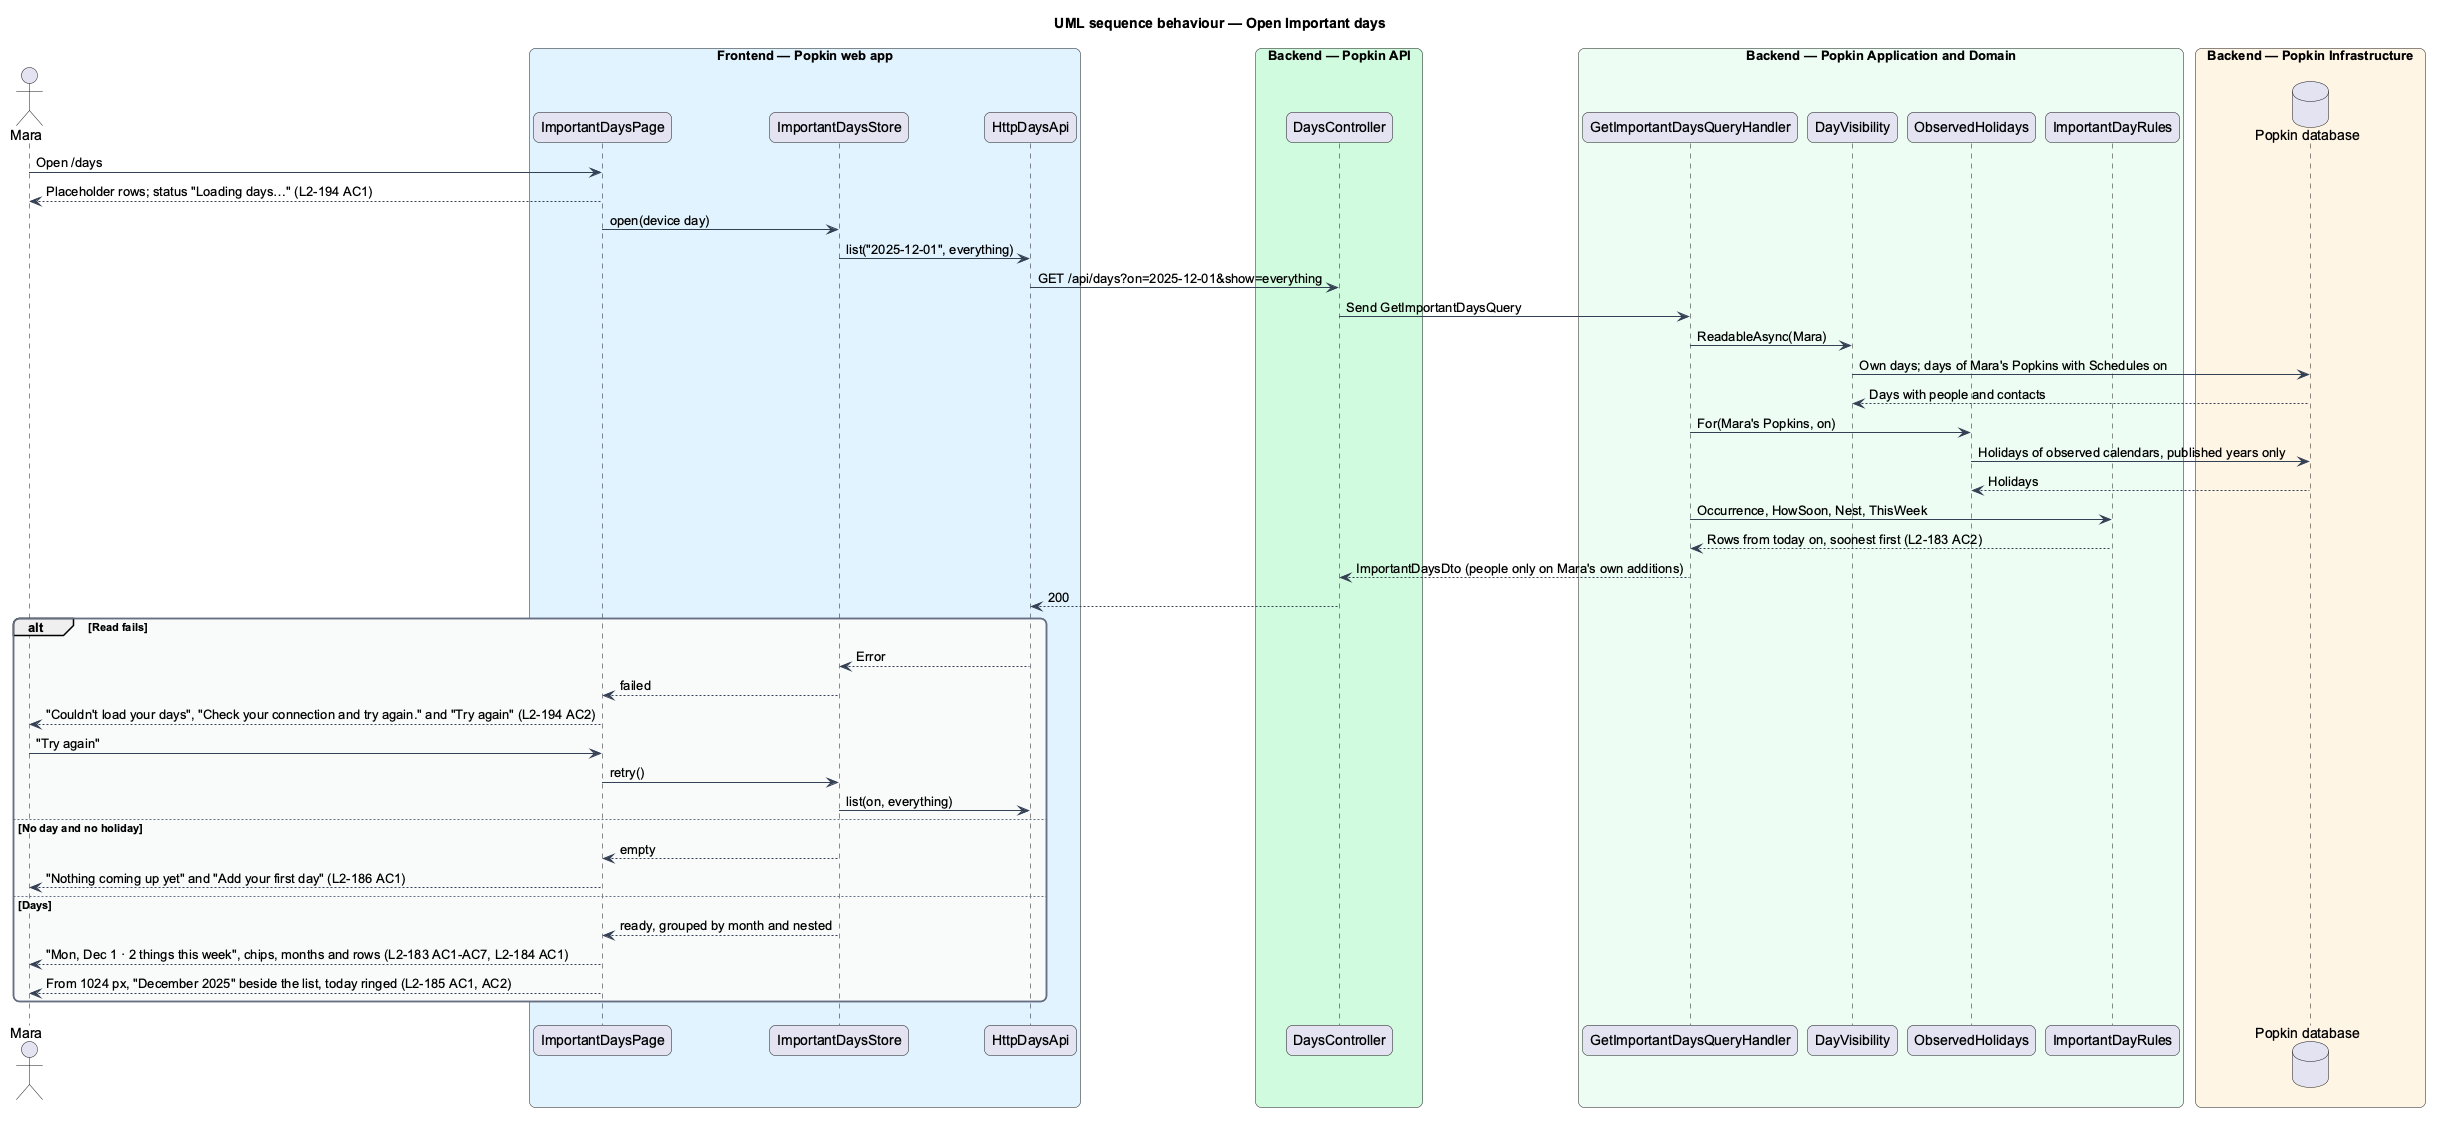

The diagram above was rendered by PlantUML. Its source (embedded in the PNG):
@startuml
title UML sequence behaviour — Open Important days
skinparam backgroundColor #FFFFFF
skinparam shadowing false
skinparam roundcorner 12
skinparam defaultFontName Arial
skinparam ArrowColor #344054
skinparam rectangle {
  BorderColor #344054
  FontColor #101828
}
skinparam package {
  BorderColor #667085
  FontColor #101828
  BackgroundColor #F9FAFB
}
actor "Mara" as actor
box "Frontend — Popkin web app" #E0F2FE
  participant "ImportantDaysPage" as page
  participant "ImportantDaysStore" as store
  participant "HttpDaysApi" as client
end box
box "Backend — Popkin API" #D1FADF
  participant "DaysController" as ctrl
end box
box "Backend — Popkin Application and Domain" #ECFDF3
  participant "GetImportantDaysQueryHandler" as handler
  participant "DayVisibility" as visibility
  participant "ObservedHolidays" as holidays
  participant "ImportantDayRules" as rules
end box
box "Backend — Popkin Infrastructure" #FFF4E5
  database "Popkin database" as db
end box
actor -> page : Open /days
page --> actor : Placeholder rows; status "Loading days…" (L2-194 AC1)
page -> store : open(device day)
store -> client : list("2025-12-01", everything)
client -> ctrl : GET /api/days?on=2025-12-01&show=everything
ctrl -> handler : Send GetImportantDaysQuery
handler -> visibility : ReadableAsync(Mara)
visibility -> db : Own days; days of Mara's Popkins with Schedules on
db --> visibility : Days with people and contacts
handler -> holidays : For(Mara's Popkins, on)
holidays -> db : Holidays of observed calendars, published years only
db --> holidays : Holidays
handler -> rules : Occurrence, HowSoon, Nest, ThisWeek
rules --> handler : Rows from today on, soonest first (L2-183 AC2)
handler --> ctrl : ImportantDaysDto (people only on Mara's own additions)
ctrl --> client : 200
alt Read fails
  client --> store : Error
  store --> page : failed
  page --> actor : "Couldn't load your days", "Check your connection and try again." and "Try again" (L2-194 AC2)
  actor -> page : "Try again"
  page -> store : retry()
  store -> client : list(on, everything)
else No day and no holiday
  store --> page : empty
  page --> actor : "Nothing coming up yet" and "Add your first day" (L2-186 AC1)
else Days
  store --> page : ready, grouped by month and nested
  page --> actor : "Mon, Dec 1 · 2 things this week", chips, months and rows (L2-183 AC1-AC7, L2-184 AC1)
  page --> actor : From 1024 px, "December 2025" beside the list, today ringed (L2-185 AC1, AC2)
end
@enduml